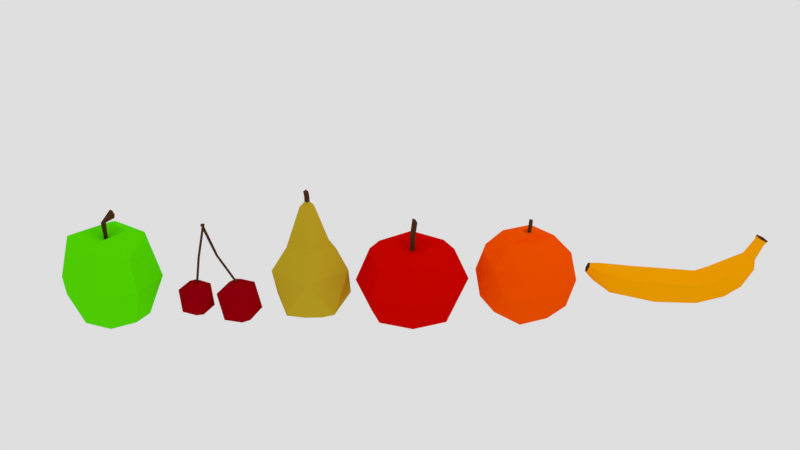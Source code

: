 # Source: lowpoly_fruits.blend  (saved by Blender 2.77.0; exported with 4.5.12 LTS)
import bpy
from mathutils import Matrix  # noqa: F401  (used for matrix-valued properties, if any)

bpy.ops.wm.read_factory_settings(use_empty=True)
scene = bpy.context.scene
scene.name = 'Scene'

# ---- collections
col_collection_1 = bpy.data.collections.new('Collection 1'); scene.collection.children.link(col_collection_1)

# ---- materials (node trees are filled in below, after node groups)
mat_brown_001 = bpy.data.materials.new('brown.001')
mat_brown_001.alpha_threshold = 0.0
mat_brown_001.use_transparent_shadow = False
mat_brown_001.diffuse_color = (0.08001, 0.03038, 0.01218, 1.0)
mat_brown_001.roughness = 0.5
mat_brown_001.specular_intensity = 0.0
mat_green = bpy.data.materials.new('green')
mat_green.alpha_threshold = 0.0
mat_green.use_transparent_shadow = False
mat_green.diffuse_color = (0.1016, 0.8, 0.0004253, 1.0)
mat_green.roughness = 0.5
mat_red = bpy.data.materials.new('red')
mat_red.alpha_threshold = 0.0
mat_red.use_transparent_shadow = False
mat_red.diffuse_color = (0.3264, 0.0, 0.004297, 1.0)
mat_red.roughness = 0.5
mat_red.specular_intensity = 0.1752
mat_brown = bpy.data.materials.new('brown')
mat_brown.alpha_threshold = 0.0
mat_brown.use_transparent_shadow = False
mat_brown.diffuse_color = (0.08001, 0.03038, 0.01218, 1.0)
mat_brown.roughness = 0.5
mat_brown.specular_intensity = 0.0
mat_red_001 = bpy.data.materials.new('red.001')
mat_red_001.alpha_threshold = 0.0
mat_red_001.use_transparent_shadow = False
mat_red_001.diffuse_color = (0.6738, 0.001411, 0.0, 1.0)
mat_red_001.roughness = 0.5
mat_red_001.specular_intensity = 0.1752
mat_yellow = bpy.data.materials.new('yellow')
mat_yellow.alpha_threshold = 0.0
mat_yellow.use_transparent_shadow = False
mat_yellow.diffuse_color = (1.0, 0.09119, 0.0, 1.0)
mat_yellow.roughness = 0.5
mat_yellow.specular_intensity = 0.1838
mat_brown_002 = bpy.data.materials.new('brown.002')
mat_brown_002.alpha_threshold = 0.0
mat_brown_002.use_transparent_shadow = False
mat_brown_002.diffuse_color = (0.08001, 0.03038, 0.01218, 1.0)
mat_brown_002.roughness = 0.5
mat_brown_002.specular_intensity = 0.0
mat_yellow_001 = bpy.data.materials.new('yellow.001')
mat_yellow_001.alpha_threshold = 0.0
mat_yellow_001.use_transparent_shadow = False
mat_yellow_001.diffuse_color = (0.5705, 0.398, 0.01871, 1.0)
mat_yellow_001.roughness = 0.5
mat_yellow_001.specular_intensity = 0.1838
mat_brown_003 = bpy.data.materials.new('brown.003')
mat_brown_003.alpha_threshold = 0.0
mat_brown_003.use_transparent_shadow = False
mat_brown_003.diffuse_color = (0.08001, 0.03038, 0.01218, 1.0)
mat_brown_003.roughness = 0.5
mat_brown_003.specular_intensity = 0.0
mat_yellow_002 = bpy.data.materials.new('yellow.002')
mat_yellow_002.alpha_threshold = 0.0
mat_yellow_002.use_transparent_shadow = False
mat_yellow_002.diffuse_color = (1.0, 0.401, 0.0, 1.0)
mat_yellow_002.roughness = 0.5
mat_yellow_002.specular_intensity = 0.03846
mat_brown_004 = bpy.data.materials.new('brown.004')
mat_brown_004.alpha_threshold = 0.0
mat_brown_004.use_transparent_shadow = False
mat_brown_004.diffuse_color = (0.08001, 0.03038, 0.01218, 1.0)
mat_brown_004.roughness = 0.5
mat_brown_004.specular_intensity = 0.0

# ---- material node trees

# ---- world
world_world = bpy.data.worlds.new('World'); scene.world = world_world
world_world.color = (0.7357, 0.7357, 0.7357)
world_world.use_sun_shadow = False
world_world.sun_shadow_jitter_overblur = 0.0
world_world.cycles.sampling_method = 'MANUAL'

# ---- cameras
cam_camera = bpy.data.cameras.new('Camera')
cam_camera.clip_end = 100.0
cam_camera.lens = 35.0
cam_camera.sensor_width = 32.0
cam_camera.sensor_height = 18.0
cam_camera.ortho_scale = 7.314
cam_camera.dof.focus_distance = 0.0
cam_camera.dof.aperture_fstop = 128.0

# ---- lights
light_lamp = bpy.data.lights.new('Lamp', 'POINT')
light_lamp.transmission_factor = 0.0
light_lamp.cutoff_distance = 30.0
light_lamp.energy = 100.0
light_lamp.shadow_buffer_clip_start = 1.001
light_lamp.shadow_soft_size = 0.1
light_lamp.shadow_maximum_resolution = 0.006
light_lamp.use_absolute_resolution = True

# ---- meshes
me_cube_002 = bpy.data.meshes.new('Cube.002')
me_cube_002.from_pydata([(-0.8551, -0.8551, -1.012), (-1.0, -1.0, 0.882), (-0.8551, 0.8551, -1.012), (-1.0, 1.0, 0.882), (0.8551, -0.8551, -1.012), (1.0, -1.0, 0.882), (0.8551, 0.8551, -1.012), (1.0, 1.0, 0.882), (-1.163, -1.163, 0.0), (-1.163, 1.163, 0.0), (1.163, 1.163, 0.0), (1.163, -1.163, 0.0), (-1.154, 0.0, 1.154), (-0.9866, 0.0, -1.143), (1.154, 0.0, 1.154), (0.9866, 0.0, -1.143), (1.568, 0.0, 0.0), (-1.568, 0.0, 0.0), (0.0, 1.265, 1.114), (0.0, 1.081, -1.14), (0.0, -1.265, 1.172), (0.0, -1.081, -1.17), (0.0, -1.719, 0.0), (0.0, 1.719, 0.0), (3.825e-11, 0.001962, 1.059), (0.0, 0.0, -1.22), (-0.04692, -0.03093, 1.069), (-0.1652, 0.243, 1.714), (-0.04692, 0.0629, 1.069), (-0.133, 0.3603, 1.612), (0.04692, -0.03093, 1.069), (-0.04063, 0.243, 1.753), (0.04692, 0.0629, 1.069), (-0.008437, 0.3603, 1.651), (-0.0643, -0.04831, 1.535), (-0.0643, 0.08028, 1.535), (0.0643, 0.08028, 1.535), (0.0643, -0.04831, 1.535), (-0.1772, 0.3178, 1.719), (-0.05414, 0.01599, 1.019), (-0.03348, 0.3178, 1.764), (0.05414, 0.01599, 1.019), (0.07419, 0.01599, 1.535), (-0.07419, 0.01599, 1.535), (-0.09833, 0.4036, 1.719), (1.227e-10, 0.07532, 0.9838), (-0.1391, 0.2553, 1.849), (1.227e-10, -0.04335, 0.9838), (1.451e-10, -0.06533, 1.535), (1.451e-10, 0.0973, 1.535), (-0.1302, 0.3394, 1.821), (1.227e-10, 0.01599, 0.9212), (0.0, 0.5482, -1.325), (0.0, -0.5667, -1.337), (-0.508, 0.0, -1.325), (0.4534, 0.0, -1.339), (-0.01025, -0.7269, 1.313), (0.782, 0.002935, 1.28), (-0.7166, 0.002935, 1.295), (-0.01025, 0.7081, 1.284)], [], [(17, 9, 2, 13), (23, 10, 6, 19), (16, 11, 4, 15), (22, 8, 0, 21), (25, 52, 55), (24, 59, 58), (20, 1, 8, 22), (14, 5, 11, 16), (18, 7, 10, 23), (12, 3, 9, 17), (1, 12, 17, 8), (7, 14, 16, 10), (20, 56, 58, 12, 1), (21, 53, 55, 15, 4), (10, 16, 15, 6), (8, 17, 13, 0), (0, 13, 54, 53, 21), (5, 14, 57, 56, 20), (3, 18, 23, 9), (5, 20, 22, 11), (14, 7, 18, 59, 57), (13, 2, 19, 52, 54), (11, 22, 21, 4), (9, 23, 19, 2), (43, 35, 28, 39), (49, 36, 32, 45), (42, 37, 30, 41), (48, 34, 26, 47), (51, 45, 32, 41), (50, 44, 29, 38), (46, 27, 34, 48), (40, 31, 37, 42), (44, 33, 36, 49), (38, 29, 35, 43), (27, 38, 43, 34), (33, 40, 42, 36), (46, 50, 38, 27), (47, 51, 41, 30), (36, 42, 41, 32), (34, 43, 39, 26), (26, 39, 51, 47), (31, 40, 50, 46), (29, 44, 49, 35), (31, 46, 48, 37), (40, 33, 44, 50), (39, 28, 45, 51), (37, 48, 47, 30), (35, 49, 45, 28), (55, 52, 19, 6, 15), (53, 54, 25), (55, 53, 25), (54, 52, 25), (56, 57, 24), (57, 59, 24), (58, 56, 24), (58, 59, 18, 3, 12)])
me_cube_002.polygons.foreach_set('material_index', [1, 1, 1, 1, 1, 1, 1, 1, 1, 1, 1, 1, 1, 1, 1, 1, 1, 1, 1, 1, 1, 1, 1, 1, 0, 0, 0, 0, 0, 0, 0, 0, 0, 0, 0, 0, 0, 0, 0, 0, 0, 0, 0, 0, 0, 0, 0, 0, 1, 1, 1, 1, 1, 1, 1, 1])
me_cube_002.materials.append(mat_brown_001)
me_cube_002.materials.append(mat_green)
me_cube_002.use_remesh_preserve_volume = False
me_cube_002.use_remesh_preserve_attributes = False
me_cube_002.use_mirror_vertex_groups = False
me_cube_002.update()
me_cube_001 = bpy.data.meshes.new('Cube.001')
me_cube_001.from_pydata([(-0.04917, 1.003, -0.305), (0.7182, 0.4452, 0.2812), (-0.3423, 0.1006, 0.2812), (-0.9977, 1.003, 0.2812), (-0.3423, 1.905, 0.2812), (0.7182, 1.56, 0.2812), (0.2439, 0.1006, 1.23), (-0.8165, 0.4452, 1.23), (-0.8165, 1.56, 1.23), (0.2439, 1.905, 1.23), (0.8993, 1.003, 1.23), (-0.04917, 1.003, 1.645), (-0.05737, -0.9786, 0.031), (0.5692, -1.369, 0.5685), (-0.2996, -1.65, 0.6015), (-0.8362, -0.9169, 0.5041), (-0.2992, -0.184, 0.411), (0.5694, -0.4636, 0.4508), (0.1775, -1.549, 1.374), (-0.6911, -1.27, 1.334), (-0.6908, -0.3638, 1.216), (0.1779, -0.0837, 1.183), (0.7146, -0.8163, 1.281), (-0.06361, -0.7767, 1.584), (0.006096, 0.8326, 1.705), (-0.1982, 0.8944, 1.702), (0.006248, 1.173, 1.705), (0.2356, 1.003, 1.64), (-0.2043, 1.115, 1.697), (-0.0119, -0.6095, 1.63), (0.1408, -0.7709, 1.629), (-0.2117, -0.6627, 1.627), (0.00897, -0.9954, 1.639), (-0.1857, -0.8543, 1.673), (0.1398, -0.1084, 4.21), (-0.03416, -0.7218, 1.537), (-0.001406, 1.084, 1.537), (0.1367, -0.1007, 4.212), (0.05228, 1.045, 1.537), (0.1988, -0.1465, 4.212), (0.03178, 0.9814, 1.537), (0.1751, -0.2205, 4.212), (-0.03459, 0.9814, 1.537), (0.0983, -0.2205, 4.212), (-0.0551, 1.045, 1.537), (0.07457, -0.1465, 4.212), (0.01506, -0.7576, 1.537), (0.189, -0.1447, 4.21), (-0.003743, -0.8154, 1.537), (0.1702, -0.2034, 4.21), (-0.06458, -0.8154, 1.537), (0.1094, -0.2034, 4.21), (-0.08338, -0.7576, 1.537), (0.09056, -0.1447, 4.21), (-0.05991, -0.5935, 2.763), (0.01973, -0.5356, 2.763), (-0.02949, -0.4998, 2.763), (0.0009278, -0.5935, 2.763), (-0.07871, -0.5356, 2.763), (-0.001406, 0.3018, 2.875), (0.05228, 0.2628, 2.875), (0.03178, 0.1997, 2.875), (-0.03459, 0.1997, 2.875), (-0.0551, 0.2628, 2.875), (0.2285, -0.1367, 4.304), (0.1367, -0.06907, 4.304), (0.1934, -0.2461, 4.304), (0.07996, -0.2461, 4.304), (0.0449, -0.1367, 4.304)], [], [(0, 1, 2), (1, 0, 5), (0, 2, 3), (0, 3, 4), (0, 4, 5), (1, 5, 10), (2, 1, 6), (3, 2, 7), (4, 3, 8), (5, 4, 9), (1, 10, 6), (2, 6, 7), (3, 7, 8), (4, 8, 9), (5, 9, 10), (6, 10, 27, 24), (7, 6, 24, 25), (8, 7, 25, 28), (9, 8, 28, 26), (10, 9, 26, 27), (12, 13, 14), (13, 12, 17), (12, 14, 15), (12, 15, 16), (12, 16, 17), (13, 17, 22), (14, 13, 18), (15, 14, 19), (16, 15, 20), (17, 16, 21), (13, 22, 18), (14, 18, 19), (15, 19, 20), (16, 20, 21), (17, 21, 22), (18, 22, 30, 32), (19, 18, 32, 33), (20, 19, 33, 31), (21, 20, 31, 29), (22, 21, 29, 30), (28, 25, 11), (24, 27, 11), (26, 28, 11), (25, 24, 11), (27, 26, 11), (31, 33, 23), (32, 30, 23), (29, 31, 23), (33, 32, 23), (30, 29, 23), (50, 54, 58, 52), (47, 34, 53, 51, 49), (59, 37, 39, 60), (35, 56, 55, 46), (57, 49, 51, 54), (60, 39, 41, 61), (58, 53, 34, 56), (55, 47, 49, 57), (61, 41, 43, 62), (39, 37, 65, 64), (56, 34, 47, 55), (62, 43, 45, 63), (35, 46, 48, 50, 52), (54, 51, 53, 58), (63, 45, 37, 59), (36, 38, 40, 42, 44), (46, 55, 57, 48), (52, 58, 56, 35), (48, 57, 54, 50), (44, 63, 59, 36), (42, 62, 63, 44), (40, 61, 62, 42), (38, 60, 61, 40), (36, 59, 60, 38), (64, 65, 68, 67, 66), (45, 43, 67, 68), (41, 39, 64, 66), (37, 45, 68, 65), (43, 41, 66, 67)])
me_cube_001.polygons.foreach_set('material_index', [0, 0, 0, 0, 0, 0, 0, 0, 0, 0, 0, 0, 0, 0, 0, 0, 0, 0, 0, 0, 0, 0, 0, 0, 0, 0, 0, 0, 0, 0, 0, 0, 0, 0, 0, 0, 0, 0, 0, 0, 0, 0, 0, 0, 0, 0, 0, 0, 0, 0, 1, 1, 1, 1, 1, 1, 1, 1, 1, 1, 1, 1, 1, 1, 1, 1, 1, 1, 1, 1, 1, 1, 1, 1, 1, 1, 1, 1, 1])
me_cube_001.materials.append(mat_red)
me_cube_001.materials.append(mat_brown)
me_cube_001.use_remesh_preserve_volume = False
me_cube_001.use_remesh_preserve_attributes = False
me_cube_001.use_mirror_vertex_groups = False
me_cube_001.update()
me_cube_000 = bpy.data.meshes.new('Cube.000')
me_cube_000.from_pydata([(-1.0, -1.0, -1.0), (-1.0, -1.0, 0.882), (-1.0, 1.0, -1.0), (-1.0, 1.0, 0.882), (1.0, -1.0, -1.0), (1.0, -1.0, 0.882), (1.0, 1.0, -1.0), (1.0, 1.0, 0.882), (-1.163, -1.163, 0.0), (-1.163, 1.163, 0.0), (1.163, 1.163, 0.0), (1.163, -1.163, 0.0), (-1.154, 0.0, 1.154), (-1.154, 0.0, -1.154), (1.154, 0.0, 1.154), (1.154, 0.0, -1.154), (1.568, 0.0, 0.0), (-1.568, 0.0, 0.0), (0.0, 1.265, 1.114), (0.0, 1.265, -1.15), (0.0, -1.265, 1.172), (0.0, -1.265, -1.185), (0.0, -1.719, 0.0), (0.0, 1.719, 0.0), (3.825e-11, 0.001962, 1.059), (0.0, 0.0, -1.22), (-0.04692, -0.03093, 1.069), (-0.1652, 0.005119, 2.022), (-0.04692, 0.0629, 1.069), (-0.133, 0.1224, 1.92), (0.04692, -0.03093, 1.069), (-0.04063, 0.005119, 2.062), (0.04692, 0.0629, 1.069), (-0.008437, 0.1224, 1.959), (-0.0643, -0.04831, 1.535), (-0.0643, 0.08028, 1.535), (0.0643, 0.08028, 1.535), (0.0643, -0.04831, 1.535), (-0.1772, 0.07989, 2.027), (-0.05414, 0.01599, 1.019), (-0.03348, 0.07989, 2.072), (0.05414, 0.01599, 1.019), (0.07419, 0.01599, 1.535), (-0.07419, 0.01599, 1.535), (-0.09833, 0.1657, 2.027), (1.227e-10, 0.07532, 0.9838), (-0.1391, 0.01737, 2.157), (1.227e-10, -0.04335, 0.9838), (1.451e-10, -0.06533, 1.535), (1.451e-10, 0.0973, 1.535), (-0.1302, 0.1015, 2.129), (1.227e-10, 0.01599, 0.9212), (0.0, 0.5482, -1.325), (0.0, -0.5667, -1.337), (-0.508, 0.0, -1.325), (0.4534, 0.0, -1.339), (-0.01025, -0.7269, 1.313), (0.782, 0.002935, 1.28), (-0.7166, 0.002935, 1.295), (-0.01025, 0.7081, 1.284)], [], [(17, 9, 2, 13), (23, 10, 6, 19), (16, 11, 4, 15), (22, 8, 0, 21), (25, 52, 55), (24, 59, 58), (20, 1, 8, 22), (14, 5, 11, 16), (18, 7, 10, 23), (12, 3, 9, 17), (1, 12, 17, 8), (7, 14, 16, 10), (20, 56, 58, 12, 1), (21, 53, 55, 15, 4), (10, 16, 15, 6), (8, 17, 13, 0), (0, 13, 54, 53, 21), (5, 14, 57, 56, 20), (3, 18, 23, 9), (5, 20, 22, 11), (14, 7, 18, 59, 57), (13, 2, 19, 52, 54), (11, 22, 21, 4), (9, 23, 19, 2), (43, 35, 28, 39), (49, 36, 32, 45), (42, 37, 30, 41), (48, 34, 26, 47), (51, 45, 32, 41), (50, 44, 29, 38), (46, 27, 34, 48), (40, 31, 37, 42), (44, 33, 36, 49), (38, 29, 35, 43), (27, 38, 43, 34), (33, 40, 42, 36), (46, 50, 38, 27), (47, 51, 41, 30), (36, 42, 41, 32), (34, 43, 39, 26), (26, 39, 51, 47), (31, 40, 50, 46), (29, 44, 49, 35), (31, 46, 48, 37), (40, 33, 44, 50), (39, 28, 45, 51), (37, 48, 47, 30), (35, 49, 45, 28), (55, 52, 19, 6, 15), (53, 54, 25), (55, 53, 25), (54, 52, 25), (56, 57, 24), (57, 59, 24), (58, 56, 24), (58, 59, 18, 3, 12)])
me_cube_000.polygons.foreach_set('material_index', [0, 0, 0, 0, 0, 0, 0, 0, 0, 0, 0, 0, 0, 0, 0, 0, 0, 0, 0, 0, 0, 0, 0, 0, 1, 1, 1, 1, 1, 1, 1, 1, 1, 1, 1, 1, 1, 1, 1, 1, 1, 1, 1, 1, 1, 1, 1, 1, 0, 0, 0, 0, 0, 0, 0, 0])
me_cube_000.materials.append(mat_red_001)
me_cube_000.materials.append(mat_brown_001)
me_cube_000.use_remesh_preserve_volume = False
me_cube_000.use_remesh_preserve_attributes = False
me_cube_000.use_mirror_vertex_groups = False
me_cube_000.update()
me_icosphere = bpy.data.meshes.new('Icosphere')
me_icosphere.from_pydata([(-0.003797, 0.006002, -1.608), (0.08195, -1.309, -0.7935), (-1.228, -0.4819, -0.7935), (-0.8461, 1.019, -0.7935), (0.6998, 1.12, -0.7935), (1.273, -0.3188, -0.7935), (-0.7074, -1.108, 0.5243), (-1.281, 0.3308, 0.5243), (-0.08955, 1.321, 0.5243), (1.22, 0.4939, 0.5243), (0.8385, -1.007, 0.5243), (-0.003797, 0.006002, 1.16), (-0.7233, -0.2808, -1.388), (0.0466, -0.7669, -1.388), (-0.6729, -1.054, -0.9092), (0.7973, -0.9579, -0.9092), (0.7469, -0.1849, -1.388), (-0.4989, 0.6017, -1.388), (-1.218, 0.3149, -0.9092), (0.4098, 0.661, -1.388), (-0.08534, 1.257, -0.9092), (1.16, 0.47, -0.9092), (0.5417, -1.363, -0.1346), (1.242, -0.7806, -0.1346), (-1.137, -0.9357, -0.1346), (-0.367, -1.422, -0.1346), (-1.25, 0.7926, -0.1346), (-1.474, -0.08986, -0.1346), (0.3594, 1.434, -0.1346), (-0.5493, 1.375, -0.1346), (1.466, 0.1019, -0.1346), (1.129, 0.9477, -0.1346), (0.07775, -1.245, 0.64), (-1.168, -0.458, 0.64), (-0.8049, 0.9699, 0.64), (0.6654, 1.066, 0.64), (1.211, -0.3029, 0.64), (-0.4174, -0.6489, 1.119), (0.4913, -0.5897, 1.119), (-0.7545, 0.1969, 1.119), (-0.0542, 0.779, 1.119), (0.7157, 0.2928, 1.119), (0.2438, -0.2919, 1.229), (-0.01365, 0.1254, 1.295), (0.08542, -0.1132, 1.291), (-0.09942, -0.1533, 1.282), (-0.131, 0.02788, 1.295), (0.1265, 0.04837, 1.291), (-0.0469, 0.05786, 1.354), (-0.05286, -0.03478, 1.371), (0.02056, 0.02624, 1.688), (-0.05006, -0.03245, 0.8234), (0.02545, 0.1235, 1.659), (-0.04224, 0.05226, 0.8234), (0.1219, 0.1105, 1.631), (0.04246, 0.04445, 0.8234), (0.117, 0.01327, 1.659), (0.03465, -0.04026, 0.8234), (0.04527, 0.04678, 1.336), (0.03931, -0.04586, 1.354)], [], [(0, 13, 12), (1, 13, 15), (0, 12, 17), (0, 17, 19), (0, 19, 16), (1, 15, 22), (2, 14, 24), (3, 18, 26), (4, 20, 28), (5, 21, 30), (1, 22, 25), (2, 24, 27), (3, 26, 29), (4, 28, 31), (5, 30, 23), (6, 32, 37), (7, 33, 39), (8, 34, 40), (9, 35, 41), (10, 36, 38), (38, 41, 47, 44, 42), (38, 36, 41), (36, 9, 41), (41, 40, 43, 47), (41, 35, 40), (35, 8, 40), (40, 39, 46, 43), (40, 34, 39), (34, 7, 39), (39, 37, 45, 46), (39, 33, 37), (33, 6, 37), (37, 38, 42, 44, 45), (37, 32, 38), (32, 10, 38), (23, 36, 10), (23, 30, 36), (30, 9, 36), (31, 35, 9), (31, 28, 35), (28, 8, 35), (29, 34, 8), (29, 26, 34), (26, 7, 34), (27, 33, 7), (27, 24, 33), (24, 6, 33), (25, 32, 6), (25, 22, 32), (22, 10, 32), (30, 31, 9), (30, 21, 31), (21, 4, 31), (28, 29, 8), (28, 20, 29), (20, 3, 29), (26, 27, 7), (26, 18, 27), (18, 2, 27), (24, 25, 6), (24, 14, 25), (14, 1, 25), (22, 23, 10), (22, 15, 23), (15, 5, 23), (16, 21, 5), (16, 19, 21), (19, 4, 21), (19, 20, 4), (19, 17, 20), (17, 3, 20), (17, 18, 3), (17, 12, 18), (12, 2, 18), (15, 16, 5), (15, 13, 16), (13, 0, 16), (12, 14, 2), (12, 13, 14), (13, 1, 14), (44, 47, 11), (47, 43, 11), (43, 46, 11), (46, 45, 11), (45, 44, 11), (52, 48, 58, 54), (49, 51, 53, 48), (54, 58, 59, 56), (48, 53, 55, 58), (53, 51, 57, 55), (56, 59, 49, 50), (58, 55, 57, 59), (50, 49, 48, 52), (59, 57, 51, 49), (50, 52, 54, 56)])
me_icosphere.polygons.foreach_set('material_index', [0, 0, 0, 0, 0, 0, 0, 0, 0, 0, 0, 0, 0, 0, 0, 0, 0, 0, 0, 0, 0, 0, 0, 0, 0, 0, 0, 0, 0, 0, 0, 0, 0, 0, 0, 0, 0, 0, 0, 0, 0, 0, 0, 0, 0, 0, 0, 0, 0, 0, 0, 0, 0, 0, 0, 0, 0, 0, 0, 0, 0, 0, 0, 0, 0, 0, 0, 0, 0, 0, 0, 0, 0, 0, 0, 0, 0, 0, 0, 0, 0, 0, 0, 0, 0, 1, 1, 1, 1, 1, 1, 1, 1, 1, 1])
me_icosphere.materials.append(mat_yellow)
me_icosphere.materials.append(mat_brown_002)
me_icosphere.use_remesh_preserve_volume = False
me_icosphere.use_remesh_preserve_attributes = False
me_icosphere.use_mirror_vertex_groups = False
me_icosphere.update()
me_icosphere_001 = bpy.data.meshes.new('Icosphere.001')
me_icosphere_001.from_pydata([(-0.005056, -8.318e-05, -1.304), (0.9394, -0.6863, -0.874), (-0.3658, -1.11, -0.874), (-1.172, -8.318e-05, -0.874), (-0.3658, 1.11, -0.874), (0.9394, 0.6861, -0.874), (0.3557, -1.11, 0.2934), (-0.9495, -0.6863, 0.2934), (-0.9495, 0.6861, 0.2934), (0.3557, 1.11, 0.2934), (1.162, -8.318e-05, 0.2934), (-0.005056, -8.318e-05, 2.377), (0.2054, -8.318e-05, 2.201), (-0.2038, 0.1443, 2.15), (0.07272, -0.2154, 2.187), (-0.1814, -0.1282, 2.199), (0.06839, 0.226, 2.164), (0.3653, 0.269, -1.313), (0.3177, -0.2346, -1.349), (-0.2988, -8.318e-05, -1.414), (-0.1194, -0.3521, -1.367), (-0.1005, 0.2935, -1.405), (0.2092, -0.6513, 0.9788), (-0.5571, -0.4008, 0.9831), (-0.5647, 0.4067, 0.9662), (0.2077, 0.6554, 0.971), (0.6744, 0.0002107, 0.9837), (0.0686, -8.318e-05, 2.499), (-0.005057, 0.07357, 2.499), (-0.005057, 0.07357, 2.289), (0.1631, 0.07357, 2.708), (0.0686, -8.318e-05, 2.289), (0.2311, -8.318e-05, 2.68), (-0.005057, -0.07374, 2.289), (0.1631, -0.07374, 2.708), (-0.07871, -8.318e-05, 2.289), (0.09504, -8.318e-05, 2.736), (-0.005057, -0.07374, 2.499), (-0.07871, -8.318e-05, 2.499)], [], [(0, 18, 20), (1, 18, 17, 5), (0, 20, 19), (0, 19, 21), (0, 21, 17), (1, 5, 10), (2, 1, 6), (3, 2, 7), (4, 3, 8), (5, 4, 9), (1, 10, 6), (2, 6, 7), (3, 7, 8), (4, 8, 9), (5, 9, 10), (22, 26, 12, 14), (23, 22, 14, 15), (24, 23, 15, 13), (25, 24, 13, 16), (26, 25, 16, 12), (10, 9, 25, 26), (16, 13, 11), (15, 14, 11), (12, 16, 11), (13, 15, 11), (14, 12, 11), (17, 18, 0), (17, 21, 4, 5), (19, 20, 2, 3), (20, 18, 1, 2), (21, 19, 3, 4), (9, 8, 24, 25), (8, 7, 23, 24), (7, 6, 22, 23), (6, 10, 26, 22), (31, 27, 37, 33), (28, 30, 32, 27), (33, 37, 38, 35), (27, 32, 34, 37), (32, 30, 36, 34), (35, 38, 28, 29), (37, 34, 36, 38), (29, 28, 27, 31), (38, 36, 30, 28), (29, 31, 33, 35)])
me_icosphere_001.polygons.foreach_set('material_index', [0, 0, 0, 0, 0, 0, 0, 0, 0, 0, 0, 0, 0, 0, 0, 0, 0, 0, 0, 0, 0, 0, 0, 0, 0, 0, 0, 0, 0, 0, 0, 0, 0, 0, 0, 1, 1, 1, 1, 1, 1, 1, 1, 1, 1])
me_icosphere_001.materials.append(mat_yellow_001)
me_icosphere_001.materials.append(mat_brown_003)
me_icosphere_001.use_remesh_preserve_volume = False
me_icosphere_001.use_remesh_preserve_attributes = False
me_icosphere_001.use_mirror_vertex_groups = False
me_icosphere_001.update()
me_icosphere_002 = bpy.data.meshes.new('Icosphere.002')
me_icosphere_002.from_pydata([(0.4011, 0.02195, -1.099), (0.4011, -0.3686, -0.8505), (-2.578e-08, -0.5638, -0.726), (-0.4011, -0.3686, -0.8505), (1.563e-08, 0.2172, -1.224), (-0.4011, 0.02195, -1.099), (5.409e-08, -0.6006, 2.184), (6.595e-08, -0.3563, 2.288), (-0.1149, -0.5395, 2.21), (-0.1149, -0.4173, 2.262), (0.1149, -0.4173, 2.262), (0.1149, -0.5395, 2.21), (0.2313, -0.4885, 1.917), (4.134e-08, -0.6115, 1.865), (0.2313, -0.2425, 2.022), (6.522e-08, -0.1195, 2.074), (-0.2313, -0.4885, 1.917), (-0.2313, -0.2425, 2.022), (0.3524, 0.03789, 1.539), (0.3524, -0.3368, 1.38), (-2.692e-09, -0.5241, 1.301), (3.368e-08, 0.2252, 1.618), (-0.4011, 0.2316, 0.4631), (-0.4011, 0.2316, -0.4631), (-0.4011, -0.2316, 0.4631), (-0.4011, -0.2316, -0.4631), (-4.14e-08, -0.4631, 0.4631), (-4.14e-08, -0.4631, -0.4631), (0.4011, -0.2316, 0.4631), (0.4011, -0.2316, -0.4631), (0.4011, 0.2316, 0.4631), (0.4011, 0.2316, -0.4631), (0.0, 0.4631, 0.4631), (0.0, 0.4631, -0.4631), (-0.3524, 0.03789, 1.539), (-0.3524, -0.3368, 1.38), (-3.229e-08, -0.6705, -0.9907), (-0.3706, -0.5295, -1.152), (-0.3706, -0.2476, -1.474), (0.3706, -0.2476, -1.474), (0.3706, -0.5295, -1.152), (5.969e-09, -0.1066, -1.635), (-1.806e-08, -0.8067, -1.266), (-0.2808, -0.7389, -1.413), (-0.2808, -0.6033, -1.707), (0.2808, -0.6033, -1.707), (0.2808, -0.7389, -1.413), (1.093e-08, -0.5354, -1.855), (7.102e-10, -0.9683, -1.49), (-0.1628, -0.9289, -1.575), (-0.1628, -0.8503, -1.746), (0.1628, -0.8503, -1.746), (0.1628, -0.9289, -1.575), (1.752e-08, -0.8109, -1.831), (-7.231e-08, -1.366, -1.718), (-0.1275, -1.336, -1.785), (-0.1275, -1.274, -1.919), (0.1275, -1.274, -1.919), (0.1275, -1.336, -1.785), (-5.915e-08, -1.243, -1.986), (-7.806e-08, -1.471, -1.738), (-0.15, -1.434, -1.816), (-0.15, -1.362, -1.974), (0.15, -1.362, -1.974), (0.15, -1.434, -1.816), (-6.257e-08, -1.326, -2.052)], [], [(28, 30, 18, 19), (34, 35, 16, 17), (30, 32, 21, 18), (22, 24, 35, 34), (27, 26, 24, 25), (23, 22, 32, 33), (35, 20, 13, 16), (31, 29, 1, 0), (25, 24, 22, 23), (20, 19, 12, 13), (15, 17, 9, 7), (8, 6, 11, 10, 7, 9), (17, 16, 8, 9), (12, 14, 10, 11), (13, 12, 11, 6), (14, 15, 7, 10), (4, 0, 39, 41), (23, 33, 4, 5), (29, 27, 2, 1), (33, 31, 0, 4), (25, 23, 5, 3), (27, 25, 3, 2), (21, 34, 17, 15), (29, 28, 26, 27), (32, 22, 34, 21), (26, 28, 19, 20), (33, 32, 30, 31), (24, 26, 20, 35), (19, 18, 14, 12), (16, 13, 6, 8), (31, 30, 28, 29), (18, 21, 15, 14), (40, 36, 42, 46), (0, 1, 40, 39), (2, 3, 37, 36), (1, 2, 36, 40), (3, 5, 38, 37), (5, 4, 41, 38), (46, 42, 48, 52), (38, 41, 47, 44), (36, 37, 43, 42), (41, 39, 45, 47), (37, 38, 44, 43), (39, 40, 46, 45), (52, 48, 54, 58), (44, 47, 53, 50), (42, 43, 49, 48), (47, 45, 51, 53), (43, 44, 50, 49), (45, 46, 52, 51), (58, 54, 60, 64), (50, 53, 59, 56), (48, 49, 55, 54), (53, 51, 57, 59), (49, 50, 56, 55), (51, 52, 58, 57), (61, 62, 65, 63, 64, 60), (56, 59, 65, 62), (54, 55, 61, 60), (59, 57, 63, 65), (55, 56, 62, 61), (57, 58, 64, 63)])
me_icosphere_002.polygons.foreach_set('material_index', [0, 0, 0, 0, 0, 0, 0, 0, 0, 0, 0, 1, 0, 0, 0, 0, 0, 0, 0, 0, 0, 0, 0, 0, 0, 0, 0, 0, 0, 0, 0, 0, 0, 0, 0, 0, 0, 0, 0, 0, 0, 0, 0, 0, 0, 0, 0, 0, 0, 0, 0, 0, 0, 0, 0, 0, 1, 0, 0, 0, 0, 0])
me_icosphere_002.materials.append(mat_yellow_002)
me_icosphere_002.materials.append(mat_brown_004)
me_icosphere_002.use_remesh_preserve_volume = False
me_icosphere_002.use_remesh_preserve_attributes = False
me_icosphere_002.use_mirror_vertex_groups = False
me_icosphere_002.update()

# ---- objects
ob_cube_002 = bpy.data.objects.new('Cube.002', me_cube_002)
ob_cube = bpy.data.objects.new('Cube', me_cube_001)
ob_lamp = bpy.data.objects.new('Lamp', light_lamp)
ob_camera = bpy.data.objects.new('Camera', cam_camera)
ob_cube_001 = bpy.data.objects.new('Cube.001', me_cube_000)
ob_icosphere = bpy.data.objects.new('Icosphere', me_icosphere)
ob_icosphere_001 = bpy.data.objects.new('Icosphere.001', me_icosphere_001)
ob_icosphere_002 = bpy.data.objects.new('Icosphere.002', me_icosphere_002)

# ---- transforms, parenting, visibility, modifiers, constraints
ob_cube_002.location = (-1.939, -2.646, -0.05628)
ob_cube_002.rotation_euler = (0.0, -0.0, -0.7512)
ob_cube_002.scale = (0.3674, 0.3674, 0.4829)
ob_cube_002.lineart.crease_threshold = 0.0
ob_cube.location = (-0.9912, -1.772, -0.6164)
ob_cube.rotation_euler = (0.0, -0.0, -0.7821)
ob_cube.scale = (0.2885, 0.2885, 0.3086)
ob_cube.lineart.crease_threshold = 0.0
ob_lamp.location = (4.076, 1.005, 5.904)
ob_lamp.rotation_euler = (0.6503, 0.05522, 1.866)
ob_lamp.lock_rotations_4d = False
ob_lamp.empty_display_type = 'ARROWS'
ob_lamp.color = (0.0, 0.0, 0.0, 0.0)
ob_lamp.lineart.crease_threshold = 0.0
ob_camera.location = (7.481, -6.508, 5.344)
ob_camera.rotation_euler = (1.109, 0.01082, 0.8149)
ob_camera.lock_rotations_4d = False
ob_camera.empty_display_type = 'ARROWS'
ob_camera.color = (0.0, 0.0, 0.0, 0.0)
ob_camera.display_type = 'WIRE'
ob_camera.lineart.crease_threshold = 0.0
ob_cube_001.location = (0.6162, 0.09083, -0.1518)
ob_cube_001.rotation_euler = (0.0, -0.0, -0.7512)
ob_cube_001.scale = (0.412, 0.412, 0.3788)
ob_cube_001.lineart.crease_threshold = 0.0
ob_icosphere.location = (1.469, 1.268, -0.1518)
ob_icosphere.rotation_euler = (0.0, -0.0, -0.7512)
ob_icosphere.scale = (0.4359, 0.4359, 0.4359)
ob_icosphere.lineart.crease_threshold = 0.0
_m = ob_icosphere.modifiers.new('Decimate', 'DECIMATE')
_m.decimate_type = 'DISSOLVE'
_m.ratio = 0.567
_m.angle_limit = 0.3822
_m.use_dissolve_boundaries = True
ob_icosphere_001.location = (-0.3868, -0.7186, -0.1518)
ob_icosphere_001.rotation_euler = (0.0, -0.0, -0.7512)
ob_icosphere_001.scale = (0.4322, 0.4322, 0.4322)
ob_icosphere_001.lineart.crease_threshold = 0.0
ob_icosphere_002.location = (2.794, 2.688, -0.4127)
ob_icosphere_002.rotation_euler = (-1.555, 0.02839, -3.948)
ob_icosphere_002.scale = (0.5112, 0.5112, 0.5112)
ob_icosphere_002.lineart.crease_threshold = 0.0
_m = ob_icosphere_002.modifiers.new('Decimate', 'DECIMATE')
_m.decimate_type = 'DISSOLVE'
_m.ratio = 0.567
_m.angle_limit = 0.1571
_m.use_dissolve_boundaries = True

# ---- collection membership
col_collection_1.objects.link(ob_cube_002)
col_collection_1.objects.link(ob_cube)
col_collection_1.objects.link(ob_lamp)
col_collection_1.objects.link(ob_camera)
col_collection_1.objects.link(ob_cube_001)
col_collection_1.objects.link(ob_icosphere)
col_collection_1.objects.link(ob_icosphere_001)
col_collection_1.objects.link(ob_icosphere_002)

# ---- scene / render settings (as saved in the file)
scene.camera = ob_camera
scene.frame_start = 1; scene.frame_end = 250; scene.frame_set(1)
scene.render.engine = 'BLENDER_EEVEE_NEXT'
scene.render.resolution_percentage = 50
scene.render.dither_intensity = 0.0
scene.cycles.use_denoising = False
scene.cycles.samples = 128
scene.cycles.sampling_pattern = 'TABULATED_SOBOL'
scene.cycles.light_sampling_threshold = 0.0
scene.cycles.use_adaptive_sampling = False
scene.cycles.use_light_tree = False
scene.cycles.blur_glossy = 0.0
scene.cycles.sample_clamp_indirect = 0.0
scene.view_settings.view_transform = 'Standard'
bpy.context.view_layer.update()

